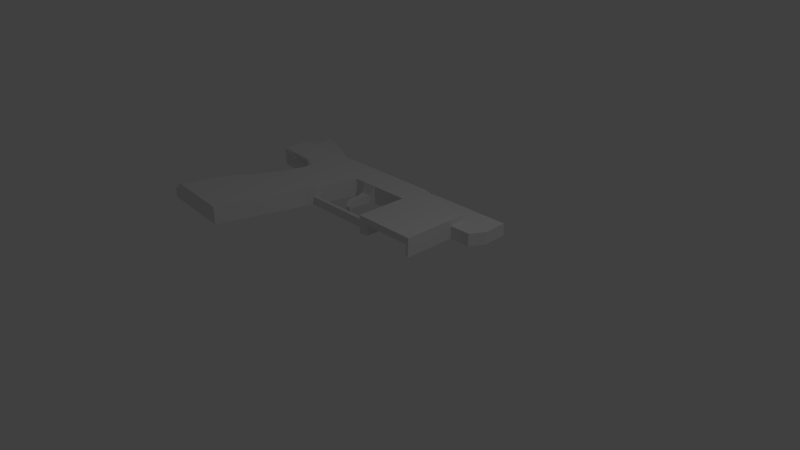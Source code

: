 # Source: GunBase.blend  (saved by Blender 2.75.0; exported with 4.5.12 LTS)
import bpy
from mathutils import Matrix  # noqa: F401  (used for matrix-valued properties, if any)

bpy.ops.wm.read_factory_settings(use_empty=True)
scene = bpy.context.scene
scene.name = 'Scene'

# ---- collections
col_collection_1 = bpy.data.collections.new('Collection 1'); scene.collection.children.link(col_collection_1)

# ---- materials (node trees are filled in below, after node groups)
mat_material = bpy.data.materials.new('Material')
mat_material.alpha_threshold = 0.0
mat_material.use_transparent_shadow = False
mat_material.roughness = 0.5
mat_material.line_color = (0.0, 0.0, 0.0, 1.0)

# ---- material node trees

# ---- world
world_world = bpy.data.worlds.new('World'); scene.world = world_world
world_world.color = (0.05088, 0.05088, 0.05088)
world_world.use_sun_shadow = False
world_world.sun_shadow_jitter_overblur = 0.0
world_world.cycles.sampling_method = 'MANUAL'
world_world.cycles.sample_map_resolution = 256

# ---- cameras
cam_camera = bpy.data.cameras.new('Camera')
cam_camera.clip_end = 100.0
cam_camera.lens = 35.0
cam_camera.sensor_width = 32.0
cam_camera.sensor_height = 18.0
cam_camera.ortho_scale = 7.314
cam_camera.dof.focus_distance = 0.0
cam_camera.dof.aperture_fstop = 128.0

# ---- lights
light_lamp = bpy.data.lights.new('Lamp', 'POINT')
light_lamp.transmission_factor = 0.0
light_lamp.cutoff_distance = 30.0
light_lamp.energy = 100.0
light_lamp.shadow_buffer_clip_start = 1.001
light_lamp.shadow_soft_size = 0.1
light_lamp.shadow_maximum_resolution = 0.006
light_lamp.use_absolute_resolution = True
light_lamp.cycles.use_multiple_importance_sampling = False

# ---- meshes
me_cube_002 = bpy.data.meshes.new('Cube.002')
me_cube_002.from_pydata([(0.1043, -0.7585, 0.2722), (-1.045, -0.6322, 0.1654), (-1.113, -0.8726, 0.1654), (0.02345, -1.012, 0.2722), (0.1043, -0.7585, 0.1815), (0.02345, -1.012, 0.1815), (0.1851, -0.5054, 0.2722), (-0.9608, -0.3918, 0.1654), (-1.165, -0.9099, 0.1455), (-1.098, -0.6696, 0.1455), (0.1043, -0.7585, 0.09075), (0.02345, -1.012, 0.09075), (0.1851, -0.5054, 0.1815), (0.2659, -0.2523, 0.2722), (-0.8338, -0.1514, 0.1654), (-1.013, -0.4292, 0.1455), (-1.157, -0.9099, 0.09075), (-1.09, -0.6696, 0.09075), (0.1043, -0.7585, 0.0), (0.02345, -1.012, 0.0), (0.1851, -0.5054, 0.09075), (0.2659, -0.2523, 0.1815), (0.3467, 0.0007774, 0.2722), (-0.6475, 0.08897, 0.1654), (-0.886, -0.1888, 0.1455), (-1.005, -0.4292, 0.09075), (-1.157, -0.9099, 0.0), (-1.09, -0.6696, 0.0), (0.1851, -0.5054, 0.0), (0.2659, -0.2523, 0.09075), (0.3467, 0.0007774, 0.1815), (0.4275, 0.2539, 0.2722), (-0.5035, 0.3294, 0.1654), (-0.6997, 0.05159, 0.1455), (-0.8779, -0.1888, 0.09075), (-1.005, -0.4292, 0.0), (0.2659, -0.2523, 0.0), (0.3467, 0.0007772, 0.09075), (0.4275, 0.2539, 0.1815), (0.5083, 0.4176, 0.2722), (-0.3934, 0.5697, 0.1654), (-0.5558, 0.292, 0.1455), (-0.6916, 0.05159, 0.09075), (-0.8779, -0.1888, 0.0), (0.3467, 0.0007772, 0.0), (0.4275, 0.2539, 0.09075), (0.4275, 0.2539, 0.2722), (0.5083, 0.4176, 0.2722), (0.5891, 0.76, 0.2722), (-0.3172, 0.8101, 0.1654), (-0.4457, 0.5324, 0.1455), (-0.5476, 0.292, 0.09075), (-0.6916, 0.05159, 0.0), (0.4275, 0.2539, 0.0), (0.4275, 0.2539, 0.1815), (0.5083, 0.4176, 0.2722), (0.5891, 0.76, 0.0), (0.5083, 0.4176, 0.0), (0.6053, 0.8106, 0.2722), (-0.3207, 0.8582, 0.1654), (-0.3695, 0.7727, 0.1455), (-0.4375, 0.5324, 0.09075), (-0.5476, 0.292, 0.0), (0.4275, 0.2539, 0.09075), (0.4275, 0.2539, 0.2722), (0.5083, 0.4176, 0.1279), (0.6053, 0.8106, 0.0), (0.5083, 0.4176, 0.0), (0.6215, 0.8613, 0.2722), (-0.3341, 0.9063, 0.1654), (-0.373, 0.8208, 0.1455), (-0.3613, 0.7727, 0.09075), (-0.4375, 0.5324, 0.0), (0.4275, 0.2539, 0.0), (0.4275, 0.2539, 0.1815), (0.6215, 0.8613, 0.0), (0.5083, 0.4176, 0.0), (0.6376, 0.9119, 0.2722), (-0.4258, 0.9543, 0.1654), (-0.3863, 0.8689, 0.1455), (-0.3648, 0.8208, 0.09075), (-0.3613, 0.7727, 0.0), (0.4275, 0.2539, 0.09075), (0.4814, 0.3635, 0.08528), (0.4814, 0.3635, 0.1279), (1.655, 0.4113, 0.0), (0.6376, 0.9119, 0.0), (0.5083, 0.4176, 0.0), (0.6538, 0.9625, 0.2722), (-0.4931, 1.002, 0.1654), (-0.4764, 0.917, 0.1455), (-0.3782, 0.8689, 0.09075), (-0.3648, 0.8208, 0.0), (0.4275, 0.2539, 0.0), (0.4814, 0.3635, 0.04264), (0.4814, 0.3635, 0.0), (1.704, 0.3572, 0.0), (1.704, 0.3572, 0.1279), (1.671, 0.4113, 0.1279), (0.6538, 0.9625, 0.0), (0.6699, 1.013, 0.2722), (-1.053, 1.013, 0.2722), (-0.5453, 0.965, 0.1455), (-0.3782, 0.8689, 0.0), (-0.4667, 0.917, 0.09075), (0.6699, 1.013, 0.0), (0.8248, 1.448, 0.2722), (-1.048, 1.448, 0.2722), (-1.053, 1.013, 0.1815), (-0.5372, 0.965, 0.09075), (-0.465, 0.917, 0.0), (0.6699, 1.013, 0.0), (1.644, 1.013, 0.2722), (1.655, 1.448, 0.2722), (0.8248, 1.448, 0.1815), (-1.048, 1.448, 0.1815), (-1.053, 1.013, 0.09075), (-0.5372, 0.965, 0.0), (1.644, 1.013, 0.0), (1.655, 1.448, 0.1815), (2.586, 1.008, 0.2722), (2.597, 1.207, 0.2722), (-0.8929, 1.448, 0.1815), (-1.048, 1.448, 0.09075), (-1.053, 1.013, 0.0), (1.635, 0.236, 0.0), (1.635, 0.236, 0.2773), (1.655, 1.448, 0.1815), (2.597, 1.207, 0.1815), (2.577, 0.2313, 0.2773), (2.586, 1.004, 0.1815), (0.8248, 1.448, 0.1815), (-0.8929, 1.563, 0.1815), (-1.048, 1.563, 0.1815), (-1.048, 1.448, 0.0), (-1.048, 1.563, 0.09075), (1.753, 0.2668, 0.0), (1.753, 0.2668, 0.1511), (2.577, 0.2269, 0.1849), (2.498, 0.2631, 0.1511), (-0.7439, 1.448, 0.1815), (-0.7439, 1.563, 0.1815), (-1.048, 1.563, 0.1815), (-1.048, 1.563, 0.0), (-1.048, 1.563, 0.09075), (1.757, 0.5691, 0.0), (1.757, 0.5691, 0.1481), (1.655, 1.448, 0.1815), (2.586, 0.9997, 0.09075), (2.577, 0.2225, 0.09245), (2.498, 0.2597, 0.1007), (2.502, 0.5654, 0.1493), (0.8248, 1.448, 0.1815), (-0.595, 1.448, 0.1815), (-0.595, 1.563, 0.1815), (-0.8929, 1.563, 0.1815), (-1.048, 1.563, 0.0), (1.757, 0.5691, 0.0), (2.586, 0.9953, 0.0), (2.577, 0.2182, 0.0), (2.498, 0.2562, 0.05037), (2.502, 0.5619, 0.09955), (-0.446, 1.448, 0.1815), (-0.446, 1.563, 0.1815), (-0.7439, 1.563, 0.1815), (-1.048, 1.563, 0.1815), (-1.048, 1.563, 0.09075), (-0.8929, 1.563, 0.09075), (-0.8929, 1.563, 0.0), (1.655, 1.448, 0.1815), (2.498, 0.2527, 0.0), (2.506, 0.8672, 0.0), (2.586, 0.9997, 0.09075), (2.502, 0.5585, 0.04978), (2.502, 0.555, 0.0), (2.502, 0.555, 0.0), (0.8248, 1.448, 0.1815), (-0.3033, 1.448, 0.1815), (-0.3033, 1.563, 0.1815), (-0.595, 1.563, 0.1815), (-0.8929, 1.563, 0.1815), (-0.8929, 1.563, 0.09075), (-0.7439, 1.563, 0.09075), (-0.7439, 1.563, 0.0), (2.586, 0.9953, 0.0), (0.8248, 1.448, 0.1815), (0.8248, 1.448, 0.1815), (0.8248, 1.563, 0.1815), (-0.446, 1.563, 0.1815), (-0.7439, 1.563, 0.1815), (-0.8929, 1.875, 0.1815), (-1.048, 1.907, 0.1815), (-1.048, 1.907, 0.09075), (-0.8929, 1.875, 0.09075), (-0.7439, 1.563, 0.09075), (-0.595, 1.563, 0.09075), (-0.595, 1.563, 0.0), (1.655, 1.448, 0.1815), (2.901, 0.9953, 0.0), (2.901, 0.9997, 0.09075), (1.655, 1.561, 0.1815), (1.655, 1.563, 0.1815), (-0.3033, 1.563, 0.1815), (-0.595, 1.563, 0.1815), (-0.7439, 1.819, 0.1815), (-0.7439, 1.819, 0.09075), (-0.595, 1.563, 0.09075), (-0.446, 1.563, 0.09075), (-0.446, 1.563, 0.0), (1.655, 1.448, 0.1815), (1.655, 1.448, 0.1815), (1.655, 1.561, 0.09075), (1.655, 1.563, 0.09075), (0.8248, 1.563, 0.1815), (-0.446, 1.563, 0.1815), (-0.595, 1.757, 0.1815), (-0.595, 1.757, 0.09075), (-0.446, 1.563, 0.09075), (-0.3033, 1.563, 0.09075), (-0.3033, 1.563, 0.0), (1.655, 1.561, 0.09075), (1.655, 1.561, 0.0), (1.655, 1.563, 0.0), (1.655, 1.563, 0.1815), (0.8248, 1.563, 0.09075), (-0.3033, 1.563, 0.1815), (-0.446, 1.694, 0.1815), (-0.446, 1.694, 0.09075), (-0.3033, 1.563, 0.09075), (0.8248, 1.563, 0.0), (3.025, 1.207, 0.09075), (1.655, 1.561, 0.1815), (1.655, 1.561, 0.0), (1.655, 1.563, 0.09075), (-0.3033, 1.625, 0.1815), (-0.3033, 1.625, 0.09075), (1.655, 1.563, 0.0), (3.025, 1.207, 0.0), (3.025, 1.319, 0.0), (3.025, 1.319, 0.09075), (2.597, 1.319, 0.0), (2.597, 1.319, 0.0), (2.597, 1.319, 0.09075), (2.597, 1.319, 0.09075), (2.597, 1.559, 0.0), (2.597, 1.559, 0.09075), (3.025, 1.319, 0.09075), (3.025, 1.319, 0.0), (2.597, 1.559, 0.09075), (2.597, 1.207, 0.09075), (3.025, 1.207, 0.09075), (2.597, 1.559, 0.1815), (2.597, 1.559, 0.1815), (2.597, 1.559, 0.1815), (1.655, 1.441, 0.1815), (2.597, 1.207, 0.1815), (2.597, 1.559, 0.0), (1.655, 1.563, 0.0), (2.597, 1.559, 0.09075), (3.025, 1.559, 0.09075), (3.025, 1.559, 0.0), (3.025, 1.319, 0.1815), (3.025, 1.559, 0.1815), (2.597, 1.559, 0.1815), (2.586, 1.004, 0.1815), (2.901, 1.004, 0.1815), (3.025, 1.207, 0.1815), (2.597, 1.207, 0.1815), (3.025, 1.559, 0.1815), (3.025, 1.207, 0.1815), (3.025, 1.319, 0.1815), (-0.3033, 1.563, 0.0), (0.9752, 1.448, 0.2722), (0.8464, 1.013, 0.2722), (0.9752, 1.448, 0.1815), (0.8464, 1.013, 0.0), (1.055, 1.448, 0.1815), (1.055, 1.448, 0.1815), (1.055, 1.448, 0.1815), (1.055, 1.448, 0.1815), (1.055, 1.448, 0.1815), (1.055, 1.448, 0.1815), (1.067, 1.013, 0.0), (1.163, 1.448, 0.2722), (1.067, 1.013, 0.2722), (1.163, 1.448, 0.1815), (1.163, 1.448, 0.2722), (0.9752, 1.448, 0.2722), (1.067, 1.013, 0.2722), (0.8464, 1.013, 0.2722), (1.163, 1.448, 0.2722), (0.9752, 1.448, 0.2722), (1.067, 1.013, 0.2722), (0.8464, 1.013, 0.2722), (1.067, 1.013, 0.2722), (0.8464, 1.013, 0.2722), (0.8464, 1.013, 0.0), (1.067, 1.013, 0.0), (1.105, 0.5019, 0.1206), (1.06, 0.5019, 0.1206), (1.06, 0.5019, 0.0), (1.105, 0.5019, 0.0), (0.84, 0.9666, 0.1206), (0.8635, 0.9202, 0.1206), (0.8781, 0.8737, 0.1206), (0.8781, 0.8272, 0.1206), (0.8898, 0.7808, 0.1206), (0.8928, 0.7343, 0.1206), (0.8957, 0.6878, 0.1206), (0.9162, 0.6413, 0.1206), (0.9426, 0.5949, 0.1206), (0.9865, 0.5484, 0.1206), (1.061, 0.5484, 0.1206), (1.017, 0.5949, 0.1206), (0.9964, 0.6413, 0.1206), (0.9583, 0.6878, 0.1206), (0.9554, 0.7343, 0.1206), (0.9554, 0.7808, 0.1206), (0.9642, 0.8272, 0.1206), (0.973, 0.8737, 0.1206), (0.9847, 0.9202, 0.1206), (1.005, 0.9666, 0.1206), (1.061, 0.5484, 0.0), (1.017, 0.5949, 0.0), (0.9964, 0.6413, 0.0), (0.9583, 0.6878, 0.0), (0.9554, 0.7343, 0.0), (0.9554, 0.7808, 0.0), (0.9642, 0.8272, 0.0), (0.973, 0.8737, 0.0), (0.9847, 0.9202, 0.0), (1.005, 0.9666, 0.0), (0.84, 0.9666, 0.0), (0.8635, 0.9202, 0.0), (0.8781, 0.8737, 0.0), (0.8781, 0.8272, 0.0), (0.8898, 0.7808, 0.0), (0.8928, 0.7343, 0.0), (0.8957, 0.6878, 0.0), (0.9162, 0.6413, 0.0), (0.9426, 0.5949, 0.0), (0.9865, 0.5484, 0.0), (-0.9842, -0.6745, 0.2494), (-1.053, -0.9156, 0.2494), (-0.7752, -0.1923, 0.2494), (-0.8997, -0.4334, 0.2494), (-1.053, -0.9156, 0.1815), (-1.053, -0.9156, 0.09075), (-0.4543, 0.2899, 0.2494), (-0.5948, 0.04877, 0.2494), (-0.2694, 0.772, 0.2494), (-0.3458, 0.526, 0.2494), (-0.2718, 0.8202, 0.2494), (-0.2835, 0.8685, 0.2494), (-0.3693, 0.9167, 0.2494), (-0.9574, 1.013, 0.2722), (-0.4319, 0.9649, 0.2494), (-0.9442, 1.448, 0.2722), (-0.9442, 1.448, 0.1815), (-0.7976, 1.448, 0.1815), (-0.657, 1.448, 0.1815), (-0.5163, 1.448, 0.1815), (-0.3756, 1.448, 0.1815), (-0.2407, 1.448, 0.1815), (-0.2407, 1.563, 0.1815), (-0.2407, 1.563, 0.1815), (-0.2407, 1.563, 0.09075), (-1.053, -0.9156, 0.0), (-0.2407, 1.563, 0.0), (-0.9118, -0.6801, 0.2722), (-0.8276, -0.4382, 0.2722), (-0.9811, -0.922, 0.09075), (-0.5322, 0.04558, 0.2722), (-0.2891, 0.5188, 0.2722), (-0.3598, 0.9647, 0.2722), (-0.4272, 1.448, 0.1815), (-0.1699, 1.448, 0.1815), (-0.1699, 1.563, 0.09075), (-0.9811, -0.922, 0.0), (-0.9811, -0.922, 0.2722), (-0.7061, -0.1963, 0.2722), (-0.9811, -0.922, 0.1815), (-0.3957, 0.2875, 0.2722), (-0.2123, 0.7712, 0.2722), (-0.2135, 0.8196, 0.2722), (-0.2234, 0.868, 0.2722), (-0.3024, 0.9164, 0.2722), (-0.8493, 1.013, 0.2722), (-0.8267, 1.448, 0.2722), (-0.8267, 1.448, 0.1815), (-0.6898, 1.448, 0.1815), (-0.5585, 1.448, 0.1815), (-0.2958, 1.448, 0.1815), (-0.1699, 1.563, 0.1815), (-0.1699, 1.563, 0.1815), (-0.1699, 1.563, 0.0), (3.024, 1.559, 0.0), (3.024, 1.559, 0.09075), (3.024, 1.559, 0.0), (3.024, 1.559, 0.09075)], [], [(342, 1, 2, 343), (4, 0, 3, 5), (345, 7, 1, 342), (8, 2, 1, 9), (346, 343, 2, 8), (10, 4, 5, 11), (12, 6, 0, 4), (344, 14, 7, 345), (9, 1, 7, 15), (16, 8, 9, 17), (347, 346, 8, 16), (18, 10, 11, 19), (20, 12, 4, 10), (21, 13, 6, 12), (349, 23, 14, 344), (15, 7, 14, 24), (17, 9, 15, 25), (26, 16, 17, 27), (367, 347, 16, 26), (28, 20, 10, 18), (29, 21, 12, 20), (30, 22, 13, 21), (348, 32, 23, 349), (24, 14, 23, 33), (25, 15, 24, 34), (27, 17, 25, 35), (36, 29, 20, 28), (37, 30, 21, 29), (38, 31, 22, 30), (351, 40, 32, 348), (33, 23, 32, 41), (34, 24, 33, 42), (35, 25, 34, 43), (44, 37, 29, 36), (45, 38, 30, 37), (31, 38, 54, 46), (39, 31, 46, 47), (350, 49, 40, 351), (41, 32, 40, 50), (42, 33, 41, 51), (43, 34, 42, 52), (53, 45, 37, 44), (38, 45, 63, 54), (85, 67, 87, 76, 57, 39, 47, 55, 65, 98), (56, 48, 39, 57), (352, 59, 49, 350), (50, 40, 49, 60), (51, 41, 50, 61), (52, 42, 51, 62), (45, 53, 73, 63), (46, 54, 74, 64), (47, 46, 64, 55), (66, 58, 48, 56), (353, 69, 59, 352), (60, 49, 59, 70), (61, 50, 60, 71), (62, 51, 61, 72), (54, 63, 82, 74), (55, 64, 84, 65), (75, 68, 58, 66), (354, 78, 69, 353), (70, 59, 69, 79), (71, 60, 70, 80), (72, 61, 71, 81), (63, 73, 93, 82), (64, 74, 83, 84), (86, 77, 68, 75), (356, 89, 78, 354), (78, 90, 79, 69), (80, 70, 79, 91), (81, 71, 80, 92), (74, 82, 94, 83), (84, 83, 94, 95, 96, 97), (65, 84, 97, 98), (99, 88, 77, 86), (355, 101, 89, 356), (90, 78, 89, 102), (92, 80, 91, 103), (91, 79, 90, 104), (82, 93, 95, 94), (96, 85, 98), (105, 100, 88, 99), (357, 107, 101, 355), (102, 89, 101, 108), (103, 91, 104, 110), (104, 90, 102, 109), (100, 105, 111), (283, 284, 112, 113), (357, 358, 115, 107), (108, 101, 107, 115), (109, 102, 108, 116), (110, 104, 109, 117), (284, 282, 118, 112), (285, 283, 113, 119), (113, 112, 120, 121), (116, 108, 115, 123), (117, 109, 116, 124), (112, 118, 125, 126), (276, 285, 119, 127), (119, 113, 121, 128), (120, 112, 126, 129), (120, 130, 128, 121), (359, 122, 115, 358), (115, 122, 132, 133), (124, 116, 123, 134), (123, 115, 133, 135), (126, 125, 136, 137), (276, 127, 147, 277), (130, 120, 129, 138), (129, 126, 137, 139), (390, 131, 152, 391), (122, 140, 141, 132), (134, 123, 135, 143), (137, 136, 145, 146), (148, 130, 138, 149), (139, 150, 138, 129), (140, 153, 154, 141), (132, 141, 164, 155), (155, 142, 133, 132), (142, 144, 135, 133), (143, 135, 144, 156), (146, 151, 139, 137), (146, 145, 157), (277, 147, 169, 278), (158, 148, 149, 159), (149, 138, 150, 160), (150, 139, 151, 161), (391, 152, 176, 375), (153, 162, 163, 154), (141, 154, 179, 164), (142, 155, 180, 165), (144, 142, 165, 166), (167, 168, 156, 144), (146, 157, 175, 151), (158, 159, 170, 171), (148, 158, 184, 172), (160, 170, 159, 149), (160, 150, 161, 173), (174, 173, 161, 151, 175), (375, 176, 185, 392), (162, 177, 178, 163), (154, 163, 188, 179), (155, 164, 189, 180), (166, 181, 167, 144), (182, 183, 168, 167), (278, 169, 197, 279), (170, 160, 173, 174), (392, 185, 186, 376), (376, 186, 187, 393), (163, 178, 202, 188), (165, 180, 190, 191), (166, 165, 191, 192), (181, 166, 192, 193), (181, 194, 182, 167), (195, 196, 183, 182), (172, 184, 198, 199), (279, 197, 209, 280), (186, 200, 201, 187), (393, 187, 213, 394), (179, 188, 214, 203), (203, 189, 164, 179), (180, 189, 204, 190), (190, 193, 192, 191), (194, 181, 193, 205), (195, 182, 194, 206), (207, 208, 196, 195), (280, 209, 210, 281), (186, 281, 210, 200), (200, 211, 212, 201), (187, 201, 223, 213), (188, 202, 225, 214), (189, 203, 215, 204), (204, 205, 193, 190), (206, 194, 205, 216), (207, 195, 206, 217), (218, 219, 208, 207), (211, 221, 222, 212), (201, 212, 233, 223), (365, 366, 218, 202), (203, 214, 226, 215), (215, 216, 205, 204), (217, 206, 216, 227), (217, 228, 218, 207), (366, 368, 219, 218), (231, 220, 211, 200), (220, 232, 221, 211), (212, 222, 236, 233), (224, 213, 223, 233), (214, 225, 234, 226), (226, 227, 216, 215), (228, 217, 227, 235), (228, 225, 202, 218), (229, 224, 233, 236), (225, 228, 235, 234), (234, 235, 227, 226), (230, 237, 238, 239), (96, 98, 97), (98, 97, 96), (241, 242, 243, 240), (242, 241, 244, 245), (240, 243, 246, 247), (243, 249, 250, 246), (247, 246, 239, 238), (249, 172, 199, 250), (252, 245, 248, 251), (248, 233, 223, 251), (230, 239, 246, 250), (254, 253, 251, 223), (253, 255, 128, 251), (255, 253, 254), (223, 128, 255, 254), (256, 248, 233, 257), (260, 238, 239, 259), (261, 262, 259, 239), (263, 258, 259, 262), (172, 264, 265, 199), (264, 172, 148, 130), (199, 230, 250), (230, 266, 261, 239), (263, 267, 255, 253), (267, 263, 268, 269), (269, 268, 262, 266), (246, 270, 261, 239), (218, 219, 271, 228), (264, 267, 266, 265), (265, 266, 230, 199), (199, 198, 237, 230), (114, 106, 272, 274), (100, 111, 275, 273), (106, 100, 273, 272), (185, 280, 281, 186), (176, 279, 280, 185), (152, 278, 279, 176), (131, 277, 278, 152), (114, 276, 277, 131), (114, 274, 285, 276), (274, 272, 283, 285), (282, 284, 294, 297), (283, 272, 287, 286), (286, 287, 291, 290), (284, 283, 286, 288), (273, 284, 288, 289), (272, 273, 289, 287), (291, 293, 292, 290), (288, 286, 290, 292), (289, 288, 292, 293), (287, 289, 293, 291), (312, 311, 299, 298), (273, 275, 296, 295), (284, 273, 295, 294), (299, 300, 301, 298), (322, 312, 298, 301), (311, 341, 300, 299), (295, 296, 332, 302), (302, 332, 333, 303), (303, 333, 334, 304), (304, 334, 335, 305), (305, 335, 336, 306), (306, 336, 337, 307), (307, 337, 338, 308), (308, 338, 339, 309), (309, 339, 340, 310), (310, 340, 341, 311), (297, 294, 321, 331), (331, 321, 320, 330), (330, 320, 319, 329), (329, 319, 318, 328), (328, 318, 317, 327), (327, 317, 316, 326), (326, 316, 315, 325), (325, 315, 314, 324), (324, 314, 313, 323), (323, 313, 312, 322), (294, 295, 302, 321), (321, 302, 303, 320), (320, 303, 304, 319), (319, 304, 305, 318), (318, 305, 306, 317), (317, 306, 307, 316), (316, 307, 308, 315), (315, 308, 309, 314), (314, 309, 310, 313), (313, 310, 311, 312), (377, 395, 368, 366), (394, 377, 366, 365), (178, 364, 365, 202), (177, 363, 364, 178), (162, 362, 363, 177), (153, 361, 362, 162), (140, 360, 361, 153), (122, 359, 360, 140), (390, 359, 358, 389), (388, 389, 358, 357), (388, 357, 355, 387), (387, 355, 356, 374), (374, 356, 354, 386), (386, 354, 353, 385), (385, 353, 352, 384), (384, 352, 350, 383), (383, 350, 351, 373), (373, 351, 348, 382), (382, 348, 349, 372), (378, 371, 347, 367), (372, 349, 344, 380), (371, 381, 346, 347), (380, 344, 345, 370), (381, 379, 343, 346), (370, 345, 342, 369), (369, 342, 343, 379), (0, 369, 379, 3), (6, 370, 369, 0), (5, 3, 379, 381), (13, 380, 370, 6), (11, 5, 381, 371), (22, 372, 380, 13), (19, 11, 371, 378), (31, 382, 372, 22), (39, 373, 382, 31), (48, 383, 373, 39), (58, 384, 383, 48), (68, 385, 384, 58), (77, 386, 385, 68), (88, 374, 386, 77), (100, 387, 374, 88), (106, 388, 387, 100), (106, 114, 389, 388), (131, 390, 389, 114), (213, 224, 377, 394), (224, 229, 395, 377), (364, 393, 394, 365), (363, 376, 393, 364), (362, 392, 376, 363), (361, 375, 392, 362), (360, 391, 375, 361), (359, 390, 391, 360), (245, 244, 396, 397), (397, 396, 398, 399)])
me_cube_002.materials.append(mat_material)
me_cube_002.use_remesh_preserve_volume = False
me_cube_002.use_remesh_preserve_attributes = False
me_cube_002.use_mirror_vertex_groups = False
me_cube_002.update()

# ---- objects
ob_cube_001 = bpy.data.objects.new('Cube.001', me_cube_002)
ob_lamp = bpy.data.objects.new('Lamp', light_lamp)
ob_camera = bpy.data.objects.new('Camera', cam_camera)

# ---- transforms, parenting, visibility, modifiers, constraints
ob_cube_001.location = (-2.195, 0.02032, 0.0)
ob_cube_001.lock_rotations_4d = False
ob_cube_001.empty_display_type = 'ARROWS'
ob_cube_001.lineart.crease_threshold = 0.0
_m = ob_cube_001.modifiers.new('Mirror', 'MIRROR')
_m.show_render = False
_m.use_axis = (False, False, True)
_m.use_clip = True
ob_lamp.location = (4.076, 1.005, 5.904)
ob_lamp.rotation_euler = (0.6503, 0.05522, 1.866)
ob_lamp.lock_rotations_4d = False
ob_lamp.empty_display_type = 'ARROWS'
ob_lamp.color = (0.0, 0.0, 0.0, 0.0)
ob_lamp.lineart.crease_threshold = 0.0
ob_camera.location = (7.481, -6.508, 5.344)
ob_camera.rotation_euler = (1.109, 0.01082, 0.8149)
ob_camera.lock_rotations_4d = False
ob_camera.empty_display_type = 'ARROWS'
ob_camera.color = (0.0, 0.0, 0.0, 0.0)
ob_camera.display_type = 'WIRE'
ob_camera.lineart.crease_threshold = 0.0

# ---- collection membership
col_collection_1.objects.link(ob_cube_001)
col_collection_1.objects.link(ob_lamp)
col_collection_1.objects.link(ob_camera)

# ---- scene / render settings (as saved in the file)
scene.camera = ob_camera
scene.frame_start = 1; scene.frame_end = 250; scene.frame_set(0)
scene.render.engine = 'BLENDER_EEVEE_NEXT'
scene.render.resolution_percentage = 50
scene.render.dither_intensity = 0.0
scene.cycles.use_denoising = False
scene.cycles.samples = 10
scene.cycles.sampling_pattern = 'TABULATED_SOBOL'
scene.cycles.light_sampling_threshold = 0.0
scene.cycles.use_adaptive_sampling = False
scene.cycles.use_light_tree = False
scene.cycles.blur_glossy = 0.0
scene.cycles.pixel_filter_type = 'GAUSSIAN'
scene.cycles.sample_clamp_indirect = 0.0
scene.view_settings.view_transform = 'Standard'
bpy.context.view_layer.update()
